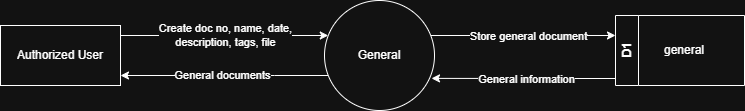

The diagram above was exported from draw.io. Its source (the exported page's mxGraphModel, read from the mxfile embedded in the PNG):
<mxGraphModel dx="1216" dy="1138" grid="1" gridSize="10" guides="1" tooltips="1" connect="1" arrows="1" fold="1" page="1" pageScale="1" pageWidth="850" pageHeight="1100" math="0" shadow="0">
  <root>
    <mxCell id="iIt02rwyVhyDfKWXihy--0" />
    <mxCell id="iIt02rwyVhyDfKWXihy--1" parent="iIt02rwyVhyDfKWXihy--0" />
    <mxCell id="iIt02rwyVhyDfKWXihy--2" value="" style="edgeStyle=orthogonalEdgeStyle;rounded=0;orthogonalLoop=1;jettySize=auto;html=1;" edge="1" parent="iIt02rwyVhyDfKWXihy--1" source="iIt02rwyVhyDfKWXihy--6" target="iIt02rwyVhyDfKWXihy--9">
      <mxGeometry relative="1" as="geometry">
        <mxPoint x="217" y="550" as="targetPoint" />
        <Array as="points">
          <mxPoint x="327" y="570" />
          <mxPoint x="327" y="570" />
        </Array>
      </mxGeometry>
    </mxCell>
    <mxCell id="iIt02rwyVhyDfKWXihy--3" value="General documents" style="edgeLabel;html=1;align=center;verticalAlign=middle;resizable=0;points=[];" vertex="1" connectable="0" parent="iIt02rwyVhyDfKWXihy--2">
      <mxGeometry x="0.0203" y="-1" relative="1" as="geometry">
        <mxPoint as="offset" />
      </mxGeometry>
    </mxCell>
    <mxCell id="iIt02rwyVhyDfKWXihy--4" style="edgeStyle=orthogonalEdgeStyle;rounded=0;orthogonalLoop=1;jettySize=auto;html=1;" edge="1" parent="iIt02rwyVhyDfKWXihy--1" source="iIt02rwyVhyDfKWXihy--6" target="iIt02rwyVhyDfKWXihy--10">
      <mxGeometry relative="1" as="geometry">
        <Array as="points">
          <mxPoint x="577" y="530" />
          <mxPoint x="577" y="530" />
        </Array>
      </mxGeometry>
    </mxCell>
    <mxCell id="iIt02rwyVhyDfKWXihy--5" value="Store general document" style="edgeLabel;html=1;align=center;verticalAlign=middle;resizable=0;points=[];" vertex="1" connectable="0" parent="iIt02rwyVhyDfKWXihy--4">
      <mxGeometry x="0.0449" y="1" relative="1" as="geometry">
        <mxPoint y="1" as="offset" />
      </mxGeometry>
    </mxCell>
    <mxCell id="iIt02rwyVhyDfKWXihy--6" value="General" style="ellipse;whiteSpace=wrap;html=1;aspect=fixed;" vertex="1" parent="iIt02rwyVhyDfKWXihy--1">
      <mxGeometry x="377" y="495" width="110" height="110" as="geometry" />
    </mxCell>
    <mxCell id="iIt02rwyVhyDfKWXihy--7" style="edgeStyle=orthogonalEdgeStyle;rounded=0;orthogonalLoop=1;jettySize=auto;html=1;" edge="1" parent="iIt02rwyVhyDfKWXihy--1" source="iIt02rwyVhyDfKWXihy--9" target="iIt02rwyVhyDfKWXihy--6">
      <mxGeometry relative="1" as="geometry">
        <Array as="points">
          <mxPoint x="277" y="530" />
          <mxPoint x="277" y="530" />
        </Array>
      </mxGeometry>
    </mxCell>
    <mxCell id="iIt02rwyVhyDfKWXihy--8" value="Create doc no, name, date, &lt;br&gt;description, tags, file" style="edgeLabel;html=1;align=center;verticalAlign=middle;resizable=0;points=[];" vertex="1" connectable="0" parent="iIt02rwyVhyDfKWXihy--7">
      <mxGeometry x="-0.0033" y="1" relative="1" as="geometry">
        <mxPoint as="offset" />
      </mxGeometry>
    </mxCell>
    <mxCell id="iIt02rwyVhyDfKWXihy--9" value="Authorized User" style="rounded=0;whiteSpace=wrap;html=1;" vertex="1" parent="iIt02rwyVhyDfKWXihy--1">
      <mxGeometry x="53" y="520" width="120" height="60" as="geometry" />
    </mxCell>
    <mxCell id="iIt02rwyVhyDfKWXihy--10" value="D1" style="swimlane;horizontal=0;whiteSpace=wrap;html=1;" vertex="1" parent="iIt02rwyVhyDfKWXihy--1">
      <mxGeometry x="668" y="510" width="129" height="70" as="geometry" />
    </mxCell>
    <mxCell id="iIt02rwyVhyDfKWXihy--11" style="edgeStyle=orthogonalEdgeStyle;rounded=0;orthogonalLoop=1;jettySize=auto;html=1;entryX=0.973;entryY=0.708;entryDx=0;entryDy=0;entryPerimeter=0;" edge="1" parent="iIt02rwyVhyDfKWXihy--1" source="iIt02rwyVhyDfKWXihy--10" target="iIt02rwyVhyDfKWXihy--6">
      <mxGeometry relative="1" as="geometry">
        <Array as="points">
          <mxPoint x="617" y="573" />
          <mxPoint x="617" y="573" />
        </Array>
      </mxGeometry>
    </mxCell>
    <mxCell id="iIt02rwyVhyDfKWXihy--12" value="General information" style="edgeLabel;html=1;align=center;verticalAlign=middle;resizable=0;points=[];" vertex="1" connectable="0" parent="iIt02rwyVhyDfKWXihy--11">
      <mxGeometry x="0.031" y="1" relative="1" as="geometry">
        <mxPoint x="6" as="offset" />
      </mxGeometry>
    </mxCell>
    <mxCell id="iIt02rwyVhyDfKWXihy--13" value="general" style="text;html=1;whiteSpace=wrap;strokeColor=none;fillColor=none;align=center;verticalAlign=middle;rounded=0;" vertex="1" parent="iIt02rwyVhyDfKWXihy--1">
      <mxGeometry x="707" y="530" width="60" height="30" as="geometry" />
    </mxCell>
  </root>
</mxGraphModel>